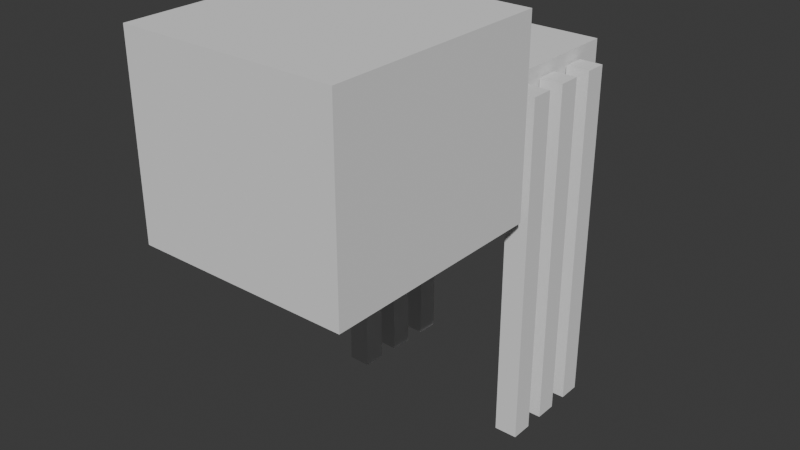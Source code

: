 # Source: Spider.blend  (saved by Blender 4.2.66; exported with 4.5.12 LTS)
import bpy
from mathutils import Matrix  # noqa: F401  (used for matrix-valued properties, if any)

bpy.ops.wm.read_factory_settings(use_empty=True)
scene = bpy.context.scene
scene.name = 'Scene'

# ---- collections
col_collection = bpy.data.collections.new('Collection'); scene.collection.children.link(col_collection)

# ---- world
world_world = bpy.data.worlds.new('World'); scene.world = world_world
world_world.use_nodes = True; world_world.node_tree.nodes.clear()
_N = world_world.node_tree.nodes; _L = world_world.node_tree.links
n0 = _N.new('ShaderNodeOutputWorld'); n0.name = 'World Output'; n0.location = (300, 300)
n1 = _N.new('ShaderNodeBackground'); n1.name = 'Background'; n1.location = (10, 300)
n1.inputs[0].default_value = (0.05088, 0.05088, 0.05088, 1.0)
_L.new(n1.outputs[0], n0.inputs[0])
n0.is_active_output = True
world_world.color = (0.05088, 0.05088, 0.05088)
world_world.sun_shadow_jitter_overblur = 0.0

# ---- meshes
me_cube_006 = bpy.data.meshes.new('Cube.006')
me_cube_006.from_pydata([(-0.7044, -0.4637, -0.2253), (-0.7044, -0.4637, 0.2253), (-0.7044, 0.4637, -0.2253), (-0.7044, 0.4637, 0.2253), (0.7044, -0.4637, -0.2253), (0.7044, -0.4637, 0.2253), (0.7044, 0.4637, -0.2253), (0.7044, 0.4637, 0.2253)], [], [(0, 1, 3, 2), (2, 3, 7, 6), (6, 7, 5, 4), (4, 5, 1, 0), (2, 6, 4, 0), (7, 3, 1, 5)])
_uv = me_cube_006.uv_layers.new(name='UVMap')
_uv.uv.foreach_set('vector', [0.375, 0.0, 0.625, 0.0, 0.625, 0.25, 0.375, 0.25, 0.375, 0.25, 0.625, 0.25, 0.625, 0.5, 0.375, 0.5, 0.375, 0.5, 0.625, 0.5, 0.625, 0.75, 0.375, 0.75, 0.375, 0.75, 0.625, 0.75, 0.625, 1.0, 0.375, 1.0, 0.125, 0.5, 0.375, 0.5, 0.375, 0.75, 0.125, 0.75, 0.625, 0.5, 0.875, 0.5, 0.875, 0.75, 0.625, 0.75])
me_cube_006.update()
me_cube_014 = bpy.data.meshes.new('Cube.014')
me_cube_014.from_pydata([(-1.132, -1.629, -1.011), (-1.132, -1.629, 1.011), (-1.132, 1.629, -1.011), (-1.132, 1.629, 1.011), (1.132, -1.629, -1.011), (1.132, -1.629, 1.011), (1.132, 1.629, -1.011), (1.132, 1.629, 1.011)], [], [(0, 1, 3, 2), (2, 3, 7, 6), (6, 7, 5, 4), (4, 5, 1, 0), (2, 6, 4, 0), (7, 3, 1, 5)])
_uv = me_cube_014.uv_layers.new(name='UVMap')
_uv.uv.foreach_set('vector', [0.375, 0.0, 0.625, 0.0, 0.625, 0.25, 0.375, 0.25, 0.375, 0.25, 0.625, 0.25, 0.625, 0.5, 0.375, 0.5, 0.375, 0.5, 0.625, 0.5, 0.625, 0.75, 0.375, 0.75, 0.375, 0.75, 0.625, 0.75, 0.625, 1.0, 0.375, 1.0, 0.125, 0.5, 0.375, 0.5, 0.375, 0.75, 0.125, 0.75, 0.625, 0.5, 0.875, 0.5, 0.875, 0.75, 0.625, 0.75])
me_cube_014.update()
me_cube_015 = bpy.data.meshes.new('Cube.015')
me_cube_015.from_pydata([(-0.02584, -0.1907, -0.147), (-0.02584, -0.1907, 0.147), (-0.02584, 0.1907, -0.147), (-0.02584, 0.1907, 0.147), (0.02584, -0.1907, -0.147), (0.02584, -0.1907, 0.147), (0.02584, 0.1907, -0.147), (0.02584, 0.1907, 0.147)], [], [(0, 1, 3, 2), (2, 3, 7, 6), (6, 7, 5, 4), (4, 5, 1, 0), (2, 6, 4, 0), (7, 3, 1, 5)])
_uv = me_cube_015.uv_layers.new(name='UVMap')
_uv.uv.foreach_set('vector', [0.375, 0.0, 0.625, 0.0, 0.625, 0.25, 0.375, 0.25, 0.375, 0.25, 0.625, 0.25, 0.625, 0.5, 0.375, 0.5, 0.375, 0.5, 0.625, 0.5, 0.625, 0.75, 0.375, 0.75, 0.375, 0.75, 0.625, 0.75, 0.625, 1.0, 0.375, 1.0, 0.125, 0.5, 0.375, 0.5, 0.375, 0.75, 0.125, 0.75, 0.625, 0.5, 0.875, 0.5, 0.875, 0.75, 0.625, 0.75])
me_cube_015.update()
me_cube_016 = bpy.data.meshes.new('Cube.016')
me_cube_016.from_pydata([(-0.02584, -0.1907, -0.147), (-0.02584, -0.1907, 0.147), (-0.02584, 0.1907, -0.147), (-0.02584, 0.1907, 0.147), (0.02584, -0.1907, -0.147), (0.02584, -0.1907, 0.147), (0.02584, 0.1907, -0.147), (0.02584, 0.1907, 0.147)], [], [(0, 1, 3, 2), (2, 3, 7, 6), (6, 7, 5, 4), (4, 5, 1, 0), (2, 6, 4, 0), (7, 3, 1, 5)])
_uv = me_cube_016.uv_layers.new(name='UVMap')
_uv.uv.foreach_set('vector', [0.375, 0.0, 0.625, 0.0, 0.625, 0.25, 0.375, 0.25, 0.375, 0.25, 0.625, 0.25, 0.625, 0.5, 0.375, 0.5, 0.375, 0.5, 0.625, 0.5, 0.625, 0.75, 0.375, 0.75, 0.375, 0.75, 0.625, 0.75, 0.625, 1.0, 0.375, 1.0, 0.125, 0.5, 0.375, 0.5, 0.375, 0.75, 0.125, 0.75, 0.625, 0.5, 0.875, 0.5, 0.875, 0.75, 0.625, 0.75])
me_cube_016.update()
me_cube = bpy.data.meshes.new('Cube')
me_cube.from_pydata([(-0.08197, -0.1603, -0.8365), (-0.08197, -0.1603, 0.8365), (-0.08197, 0.1603, -0.8365), (-0.08197, 0.1603, 0.8365), (0.08197, -0.1603, -0.8365), (0.08197, -0.1603, 0.8365), (0.08197, 0.1603, -0.8365), (0.08197, 0.1603, 0.8365), (-0.08197, -0.1603, 0.0), (-0.08197, 0.1603, 0.0), (0.08197, 0.1603, 0.0), (0.08197, -0.1603, 0.0)], [], [(8, 1, 3, 9), (9, 3, 7, 10), (10, 7, 5, 11), (11, 5, 1, 8), (2, 6, 4, 0), (7, 3, 1, 5), (4, 11, 8, 0), (6, 10, 11, 4), (2, 9, 10, 6), (0, 8, 9, 2)])
_uv = me_cube.uv_layers.new(name='UVMap')
_uv.uv.foreach_set('vector', [0.5, 0.0, 0.625, 0.0, 0.625, 0.25, 0.5, 0.25, 0.5, 0.25, 0.625, 0.25, 0.625, 0.5, 0.5, 0.5, 0.5, 0.5, 0.625, 0.5, 0.625, 0.75, 0.5, 0.75, 0.5, 0.75, 0.625, 0.75, 0.625, 1.0, 0.5, 1.0, 0.125, 0.5, 0.375, 0.5, 0.375, 0.75, 0.125, 0.75, 0.625, 0.5, 0.875, 0.5, 0.875, 0.75, 0.625, 0.75, 0.375, 0.75, 0.5, 0.75, 0.5, 1.0, 0.375, 1.0, 0.375, 0.5, 0.5, 0.5, 0.5, 0.75, 0.375, 0.75, 0.375, 0.25, 0.5, 0.25, 0.5, 0.5, 0.375, 0.5, 0.375, 0.0, 0.5, 0.0, 0.5, 0.25, 0.375, 0.25])
me_cube.update()
me_cube_001 = bpy.data.meshes.new('Cube.001')
me_cube_001.from_pydata([(-0.08197, -0.1603, -0.8365), (-0.08197, -0.1603, 0.8365), (-0.08197, 0.1603, -0.8365), (-0.08197, 0.1603, 0.8365), (0.08197, -0.1603, -0.8365), (0.08197, -0.1603, 0.8365), (0.08197, 0.1603, -0.8365), (0.08197, 0.1603, 0.8365), (-0.08197, -0.1603, 0.0), (-0.08197, 0.1603, 0.0), (0.08197, 0.1603, 0.0), (0.08197, -0.1603, 0.0)], [], [(8, 1, 3, 9), (9, 3, 7, 10), (10, 7, 5, 11), (11, 5, 1, 8), (2, 6, 4, 0), (7, 3, 1, 5), (4, 11, 8, 0), (6, 10, 11, 4), (2, 9, 10, 6), (0, 8, 9, 2)])
_uv = me_cube_001.uv_layers.new(name='UVMap')
_uv.uv.foreach_set('vector', [0.5, 0.0, 0.625, 0.0, 0.625, 0.25, 0.5, 0.25, 0.5, 0.25, 0.625, 0.25, 0.625, 0.5, 0.5, 0.5, 0.5, 0.5, 0.625, 0.5, 0.625, 0.75, 0.5, 0.75, 0.5, 0.75, 0.625, 0.75, 0.625, 1.0, 0.5, 1.0, 0.125, 0.5, 0.375, 0.5, 0.375, 0.75, 0.125, 0.75, 0.625, 0.5, 0.875, 0.5, 0.875, 0.75, 0.625, 0.75, 0.375, 0.75, 0.5, 0.75, 0.5, 1.0, 0.375, 1.0, 0.375, 0.5, 0.5, 0.5, 0.5, 0.75, 0.375, 0.75, 0.375, 0.25, 0.5, 0.25, 0.5, 0.5, 0.375, 0.5, 0.375, 0.0, 0.5, 0.0, 0.5, 0.25, 0.375, 0.25])
me_cube_001.update()
me_cube_003 = bpy.data.meshes.new('Cube.003')
me_cube_003.from_pydata([(-0.08197, -0.1603, -0.8365), (-0.08197, -0.1603, 0.8365), (-0.08197, 0.1603, -0.8365), (-0.08197, 0.1603, 0.8365), (0.08197, -0.1603, -0.8365), (0.08197, -0.1603, 0.8365), (0.08197, 0.1603, -0.8365), (0.08197, 0.1603, 0.8365), (-0.08197, -0.1603, 0.0), (-0.08197, 0.1603, 0.0), (0.08197, 0.1603, 0.0), (0.08197, -0.1603, 0.0)], [], [(8, 1, 3, 9), (9, 3, 7, 10), (10, 7, 5, 11), (11, 5, 1, 8), (2, 6, 4, 0), (7, 3, 1, 5), (4, 11, 8, 0), (6, 10, 11, 4), (2, 9, 10, 6), (0, 8, 9, 2)])
_uv = me_cube_003.uv_layers.new(name='UVMap')
_uv.uv.foreach_set('vector', [0.5, 0.0, 0.625, 0.0, 0.625, 0.25, 0.5, 0.25, 0.5, 0.25, 0.625, 0.25, 0.625, 0.5, 0.5, 0.5, 0.5, 0.5, 0.625, 0.5, 0.625, 0.75, 0.5, 0.75, 0.5, 0.75, 0.625, 0.75, 0.625, 1.0, 0.5, 1.0, 0.125, 0.5, 0.375, 0.5, 0.375, 0.75, 0.125, 0.75, 0.625, 0.5, 0.875, 0.5, 0.875, 0.75, 0.625, 0.75, 0.375, 0.75, 0.5, 0.75, 0.5, 1.0, 0.375, 1.0, 0.375, 0.5, 0.5, 0.5, 0.5, 0.75, 0.375, 0.75, 0.375, 0.25, 0.5, 0.25, 0.5, 0.5, 0.375, 0.5, 0.375, 0.0, 0.5, 0.0, 0.5, 0.25, 0.375, 0.25])
me_cube_003.update()
me_cube_004 = bpy.data.meshes.new('Cube.004')
me_cube_004.from_pydata([(-0.08197, -0.1603, -0.8365), (-0.08197, -0.1603, 0.8365), (-0.08197, 0.1603, -0.8365), (-0.08197, 0.1603, 0.8365), (0.08197, -0.1603, -0.8365), (0.08197, -0.1603, 0.8365), (0.08197, 0.1603, -0.8365), (0.08197, 0.1603, 0.8365), (-0.08197, -0.1603, 0.0), (-0.08197, 0.1603, 0.0), (0.08197, 0.1603, 0.0), (0.08197, -0.1603, 0.0)], [], [(8, 1, 3, 9), (9, 3, 7, 10), (10, 7, 5, 11), (11, 5, 1, 8), (2, 6, 4, 0), (7, 3, 1, 5), (4, 11, 8, 0), (6, 10, 11, 4), (2, 9, 10, 6), (0, 8, 9, 2)])
_uv = me_cube_004.uv_layers.new(name='UVMap')
_uv.uv.foreach_set('vector', [0.5, 0.0, 0.625, 0.0, 0.625, 0.25, 0.5, 0.25, 0.5, 0.25, 0.625, 0.25, 0.625, 0.5, 0.5, 0.5, 0.5, 0.5, 0.625, 0.5, 0.625, 0.75, 0.5, 0.75, 0.5, 0.75, 0.625, 0.75, 0.625, 1.0, 0.5, 1.0, 0.125, 0.5, 0.375, 0.5, 0.375, 0.75, 0.125, 0.75, 0.625, 0.5, 0.875, 0.5, 0.875, 0.75, 0.625, 0.75, 0.375, 0.75, 0.5, 0.75, 0.5, 1.0, 0.375, 1.0, 0.375, 0.5, 0.5, 0.5, 0.5, 0.75, 0.375, 0.75, 0.375, 0.25, 0.5, 0.25, 0.5, 0.5, 0.375, 0.5, 0.375, 0.0, 0.5, 0.0, 0.5, 0.25, 0.375, 0.25])
me_cube_004.update()
me_cube_007 = bpy.data.meshes.new('Cube.007')
me_cube_007.from_pydata([(-0.08197, -0.1603, -0.8365), (-0.08197, -0.1603, 0.8365), (-0.08197, 0.1603, -0.8365), (-0.08197, 0.1603, 0.8365), (0.08197, -0.1603, -0.8365), (0.08197, -0.1603, 0.8365), (0.08197, 0.1603, -0.8365), (0.08197, 0.1603, 0.8365), (-0.08197, -0.1603, 0.0), (-0.08197, 0.1603, 0.0), (0.08197, 0.1603, 0.0), (0.08197, -0.1603, 0.0)], [], [(8, 1, 3, 9), (9, 3, 7, 10), (10, 7, 5, 11), (11, 5, 1, 8), (2, 6, 4, 0), (7, 3, 1, 5), (4, 11, 8, 0), (6, 10, 11, 4), (2, 9, 10, 6), (0, 8, 9, 2)])
_uv = me_cube_007.uv_layers.new(name='UVMap')
_uv.uv.foreach_set('vector', [0.5, 0.0, 0.625, 0.0, 0.625, 0.25, 0.5, 0.25, 0.5, 0.25, 0.625, 0.25, 0.625, 0.5, 0.5, 0.5, 0.5, 0.5, 0.625, 0.5, 0.625, 0.75, 0.5, 0.75, 0.5, 0.75, 0.625, 0.75, 0.625, 1.0, 0.5, 1.0, 0.125, 0.5, 0.375, 0.5, 0.375, 0.75, 0.125, 0.75, 0.625, 0.5, 0.875, 0.5, 0.875, 0.75, 0.625, 0.75, 0.375, 0.75, 0.5, 0.75, 0.5, 1.0, 0.375, 1.0, 0.375, 0.5, 0.5, 0.5, 0.5, 0.75, 0.375, 0.75, 0.375, 0.25, 0.5, 0.25, 0.5, 0.5, 0.375, 0.5, 0.375, 0.0, 0.5, 0.0, 0.5, 0.25, 0.375, 0.25])
me_cube_007.update()
me_cube_008 = bpy.data.meshes.new('Cube.008')
me_cube_008.from_pydata([(-0.08197, -0.1603, -0.8365), (-0.08197, -0.1603, 0.8365), (-0.08197, 0.1603, -0.8365), (-0.08197, 0.1603, 0.8365), (0.08197, -0.1603, -0.8365), (0.08197, -0.1603, 0.8365), (0.08197, 0.1603, -0.8365), (0.08197, 0.1603, 0.8365), (-0.08197, -0.1603, 0.00206), (-0.08197, 0.1603, 0.00206), (0.08197, 0.1603, 0.00206), (0.08197, -0.1603, 0.00206)], [], [(8, 1, 3, 9), (9, 3, 7, 10), (10, 7, 5, 11), (11, 5, 1, 8), (2, 6, 4, 0), (7, 3, 1, 5), (4, 11, 8, 0), (6, 10, 11, 4), (2, 9, 10, 6), (0, 8, 9, 2)])
_uv = me_cube_008.uv_layers.new(name='UVMap')
_uv.uv.foreach_set('vector', [0.5003, 0.0, 0.625, 0.0, 0.625, 0.25, 0.5003, 0.25, 0.5003, 0.25, 0.625, 0.25, 0.625, 0.5, 0.5003, 0.5, 0.5003, 0.5, 0.625, 0.5, 0.625, 0.75, 0.5003, 0.75, 0.5003, 0.75, 0.625, 0.75, 0.625, 1.0, 0.5003, 1.0, 0.125, 0.5, 0.375, 0.5, 0.375, 0.75, 0.125, 0.75, 0.625, 0.5, 0.875, 0.5, 0.875, 0.75, 0.625, 0.75, 0.375, 0.75, 0.5003, 0.75, 0.5003, 1.0, 0.375, 1.0, 0.375, 0.5, 0.5003, 0.5, 0.5003, 0.75, 0.375, 0.75, 0.375, 0.25, 0.5003, 0.25, 0.5003, 0.5, 0.375, 0.5, 0.375, 0.0, 0.5003, 0.0, 0.5003, 0.25, 0.375, 0.25])
me_cube_008.update()
arm_armature_001 = bpy.data.armatures.new('Armature.001')  # bones are not reproduced
arm_armature_007 = bpy.data.armatures.new('Armature.007')  # bones are not reproduced
arm_armature_009 = bpy.data.armatures.new('Armature.009')  # bones are not reproduced
arm_armature_010 = bpy.data.armatures.new('Armature.010')  # bones are not reproduced
arm_armature_011 = bpy.data.armatures.new('Armature.011')  # bones are not reproduced
arm_armature_012 = bpy.data.armatures.new('Armature.012')  # bones are not reproduced

# ---- objects
ob_body = bpy.data.objects.new('Body', me_cube_006)
ob_body2 = bpy.data.objects.new('Body2', me_cube_014)
ob_eye = bpy.data.objects.new('Eye', me_cube_015)
ob_eye2 = bpy.data.objects.new('Eye2', me_cube_016)
ob_leftleg1 = bpy.data.objects.new('LeftLeg1', arm_armature_001)
ob_cube_001 = bpy.data.objects.new('Cube.001', me_cube)
ob_leftleg2 = bpy.data.objects.new('LeftLeg2', arm_armature_007)
ob_cube_002 = bpy.data.objects.new('Cube.002', me_cube_001)
ob_leftleg3 = bpy.data.objects.new('LeftLeg3', arm_armature_009)
ob_cube_005 = bpy.data.objects.new('Cube.005', me_cube_003)
ob_rightleg3 = bpy.data.objects.new('RightLeg3', arm_armature_010)
ob_rightleg2 = bpy.data.objects.new('RightLeg2', arm_armature_011)
ob_rightleg1 = bpy.data.objects.new('RightLeg1', arm_armature_012)
ob_cube_006 = bpy.data.objects.new('Cube.006', me_cube_004)
ob_cube_010 = bpy.data.objects.new('Cube.010', me_cube_007)
ob_cube_011 = bpy.data.objects.new('Cube.011', me_cube_008)

# ---- transforms, parenting, visibility, modifiers, constraints
ob_body.location = (0.0, 0.0, 2.0)
ob_body.scale = (0.6987, 1.0, 1.0)
ob_body2.location = (-0.000602, -1.168, 2.057)
ob_body2.scale = (-0.5766, -0.4304, -0.5701)
ob_eye.location = (0.1178, 0.5004, 2.159)
ob_eye.scale = (1.0, 0.1827, 0.2744)
ob_eye2.location = (-0.1178, 0.5004, 2.159)
ob_eye2.scale = (1.0, 0.1827, 0.2744)
ob_leftleg1.location = (0.9148, -0.3638, 2.044)
ob_leftleg1.rotation_euler = (3.142, 0.0, 0.0)
ob_leftleg1.show_in_front = True
ob_cube_001.parent = ob_leftleg1
ob_cube_001.matrix_parent_inverse = Matrix(((1.0, -0.0, 0.0, -0.9148), (0.0, -1.0, -8.742e-08, -0.3695), (-0.0, 8.742e-08, -1.0, 2.044), (-0.0, 0.0, 0.0, 1.0)))
ob_cube_001.location = (0.5778, -0.3267, 1.095)
ob_cube_001.scale = (0.8637, 0.4299, 1.27)
_vg = ob_cube_001.vertex_groups.new(name='Leg1')
for _i, _w in zip([1, 3, 5, 7, 8, 9, 10, 11], [0.9981, 0.9964, 0.9966, 0.9957, 0.4991, 0.4982, 0.4978, 0.4983]): _vg.add([_i], _w, 'REPLACE')
_vg = ob_cube_001.vertex_groups.new(name='Leg2')
_vg = ob_cube_001.vertex_groups.new(name='LegIK')
for _i, _w in zip([0, 2, 4, 6, 8, 9, 10, 11], [0.9979, 0.9976, 0.9988, 0.9981, 0.499, 0.4988, 0.4991, 0.4994]): _vg.add([_i], _w, 'REPLACE')
_m = ob_cube_001.modifiers.new('Armature', 'ARMATURE')
_m.object = ob_leftleg1
ob_leftleg2.location = (0.9148, -0.1071, 2.044)
ob_leftleg2.rotation_euler = (3.142, 0.0, 0.0)
ob_leftleg2.show_in_front = True
ob_cube_002.parent = ob_leftleg2
ob_cube_002.matrix_parent_inverse = Matrix(((1.0, -0.0, 0.0, -0.9148), (0.0, -1.0, -8.742e-08, -0.3695), (-0.0, 8.742e-08, -1.0, 2.044), (-0.0, 0.0, 0.0, 1.0)))
ob_cube_002.location = (0.5778, -0.3267, 1.095)
ob_cube_002.scale = (0.8637, 0.4299, 1.27)
_vg = ob_cube_002.vertex_groups.new(name='Leg1')
for _i, _w in zip([1, 3, 5, 7, 8, 9, 10, 11], [0.9981, 0.9964, 0.9966, 0.9957, 0.4991, 0.4982, 0.4978, 0.4983]): _vg.add([_i], _w, 'REPLACE')
_vg = ob_cube_002.vertex_groups.new(name='Leg2')
_vg = ob_cube_002.vertex_groups.new(name='LegIK')
for _i, _w in zip([0, 2, 4, 6, 8, 9, 10, 11], [0.9979, 0.9976, 0.9988, 0.9981, 0.499, 0.4988, 0.4991, 0.4994]): _vg.add([_i], _w, 'REPLACE')
_m = ob_cube_002.modifiers.new('Armature', 'ARMATURE')
_m.object = ob_leftleg2
ob_leftleg3.location = (0.9148, 0.1547, 2.044)
ob_leftleg3.rotation_euler = (3.142, 0.0, 0.0)
ob_leftleg3.show_in_front = True
ob_cube_005.parent = ob_leftleg3
ob_cube_005.matrix_parent_inverse = Matrix(((1.0, -0.0, 0.0, -0.9148), (0.0, -1.0, -8.742e-08, -0.3695), (-0.0, 8.742e-08, -1.0, 2.044), (-0.0, 0.0, 0.0, 1.0)))
ob_cube_005.location = (0.5778, -0.3267, 1.095)
ob_cube_005.scale = (0.8637, 0.4299, 1.27)
_vg = ob_cube_005.vertex_groups.new(name='Leg1')
for _i, _w in zip([1, 3, 5, 7, 8, 9, 10, 11], [0.9981, 0.9964, 0.9966, 0.9957, 0.4991, 0.4982, 0.4978, 0.4983]): _vg.add([_i], _w, 'REPLACE')
_vg = ob_cube_005.vertex_groups.new(name='Leg2')
_vg = ob_cube_005.vertex_groups.new(name='LegIK')
for _i, _w in zip([0, 2, 4, 6, 8, 9, 10, 11], [0.9979, 0.9976, 0.9988, 0.9981, 0.499, 0.4988, 0.4991, 0.4994]): _vg.add([_i], _w, 'REPLACE')
_m = ob_cube_005.modifiers.new('Armature', 'ARMATURE')
_m.object = ob_leftleg3
ob_rightleg3.location = (-0.9189, -0.2587, 2.044)
ob_rightleg3.rotation_euler = (3.142, -0.0, -3.171)
ob_rightleg3.show_in_front = True
ob_rightleg2.location = (-0.9112, 0.002992, 2.044)
ob_rightleg2.rotation_euler = (3.142, -0.0, -3.171)
ob_rightleg2.show_in_front = True
ob_rightleg1.location = (-0.9036, 0.2597, 2.044)
ob_rightleg1.rotation_euler = (3.142, -0.0, -3.142)
ob_rightleg1.show_in_front = True
ob_cube_006.parent = ob_rightleg3
ob_cube_006.matrix_parent_inverse = Matrix(((1.0, -0.0, 0.0, -0.9148), (0.0, -1.0, -8.742e-08, -0.3695), (-0.0, 8.742e-08, -1.0, 2.044), (-0.0, 0.0, 0.0, 1.0)))
ob_cube_006.location = (0.5778, -0.3267, 1.095)
ob_cube_006.scale = (0.8637, 0.4299, 1.27)
_vg = ob_cube_006.vertex_groups.new(name='Leg1')
for _i, _w in zip([1, 3, 5, 7, 8, 9, 10, 11], [0.9981, 0.9964, 0.9966, 0.9957, 0.4991, 0.4982, 0.4978, 0.4983]): _vg.add([_i], _w, 'REPLACE')
_vg = ob_cube_006.vertex_groups.new(name='Leg2')
_vg = ob_cube_006.vertex_groups.new(name='LegIK')
for _i, _w in zip([0, 2, 4, 6, 8, 9, 10, 11], [0.9979, 0.9976, 0.9988, 0.9981, 0.499, 0.4988, 0.4991, 0.4994]): _vg.add([_i], _w, 'REPLACE')
_m = ob_cube_006.modifiers.new('Armature', 'ARMATURE')
_m.object = ob_rightleg3
ob_cube_010.parent = ob_rightleg2
ob_cube_010.matrix_parent_inverse = Matrix(((1.0, -0.0, 0.0, -0.9148), (0.0, -1.0, -8.742e-08, -0.3695), (-0.0, 8.742e-08, -1.0, 2.044), (-0.0, 0.0, 0.0, 1.0)))
ob_cube_010.location = (0.5778, -0.3267, 1.095)
ob_cube_010.scale = (0.8637, 0.4299, 1.27)
_vg = ob_cube_010.vertex_groups.new(name='Leg1')
for _i, _w in zip([1, 3, 5, 7, 8, 9, 10, 11], [0.9981, 0.9964, 0.9966, 0.9957, 0.4991, 0.4982, 0.4978, 0.4983]): _vg.add([_i], _w, 'REPLACE')
_vg = ob_cube_010.vertex_groups.new(name='Leg2')
_vg = ob_cube_010.vertex_groups.new(name='LegIK')
for _i, _w in zip([0, 2, 4, 6, 8, 9, 10, 11], [0.9979, 0.9976, 0.9988, 0.9981, 0.499, 0.4988, 0.4991, 0.4994]): _vg.add([_i], _w, 'REPLACE')
_m = ob_cube_010.modifiers.new('Armature', 'ARMATURE')
_m.object = ob_rightleg2
ob_cube_011.parent = ob_rightleg1
ob_cube_011.matrix_parent_inverse = Matrix(((1.0, -0.0, 0.0, -0.9148), (0.0, -1.0, -8.742e-08, -0.3695), (-0.0, 8.742e-08, -1.0, 2.044), (-0.0, 0.0, 0.0, 1.0)))
ob_cube_011.location = (0.5778, -0.3267, 1.095)
ob_cube_011.scale = (0.8637, 0.4299, 1.27)
_vg = ob_cube_011.vertex_groups.new(name='Leg1')
for _i, _w in zip([1, 3, 5, 7, 8, 9, 10, 11], [0.9981, 0.9964, 0.9966, 0.9957, 0.4991, 0.4982, 0.4978, 0.4983]): _vg.add([_i], _w, 'REPLACE')
_vg = ob_cube_011.vertex_groups.new(name='Leg2')
_vg = ob_cube_011.vertex_groups.new(name='LegIK')
for _i, _w in zip([0, 2, 4, 6, 8, 9, 10, 11], [0.9979, 0.9976, 0.9988, 0.9981, 0.499, 0.4988, 0.4991, 0.4994]): _vg.add([_i], _w, 'REPLACE')
_m = ob_cube_011.modifiers.new('Armature', 'ARMATURE')
_m.object = ob_rightleg1

# ---- collection membership
col_collection.objects.link(ob_body)
col_collection.objects.link(ob_body2)
col_collection.objects.link(ob_eye)
col_collection.objects.link(ob_eye2)
col_collection.objects.link(ob_leftleg1)
col_collection.objects.link(ob_cube_001)
col_collection.objects.link(ob_leftleg2)
col_collection.objects.link(ob_cube_002)
col_collection.objects.link(ob_leftleg3)
col_collection.objects.link(ob_cube_005)
col_collection.objects.link(ob_rightleg3)
col_collection.objects.link(ob_rightleg2)
col_collection.objects.link(ob_rightleg1)
col_collection.objects.link(ob_cube_006)
col_collection.objects.link(ob_cube_010)
col_collection.objects.link(ob_cube_011)

# ---- scene / render settings (as saved in the file)
scene.frame_start = 1; scene.frame_end = 250; scene.frame_set(41)
scene.render.engine = 'BLENDER_EEVEE_NEXT'
bpy.context.view_layer.update()

# ---- added for rendering (the .blend has no active camera and no usable light): camera, sun
cam_auto = bpy.data.cameras.new('AutoCamera')
cam_auto.lens = 50.0
cam_auto.sensor_width = 36.0
cam_auto.clip_end = 1000.0
ob_auto_camera = bpy.data.objects.new('AutoCamera', cam_auto)
scene.collection.objects.link(ob_auto_camera)
ob_auto_camera.location = (3.49252, -4.86189, 4.12957)
ob_auto_camera.rotation_euler = (1.09748, -7.21219e-08, 0.694738)
scene.camera = ob_auto_camera
light_auto_sun = bpy.data.lights.new('AutoSun', 'SUN')
light_auto_sun.energy = 3.0
light_auto_sun.angle = 0.0523599
ob_auto_sun = bpy.data.objects.new('AutoSun', light_auto_sun)
scene.collection.objects.link(ob_auto_sun)
ob_auto_sun.rotation_euler = (0.872665, 0.174533, 0.523599)
bpy.context.view_layer.update()
